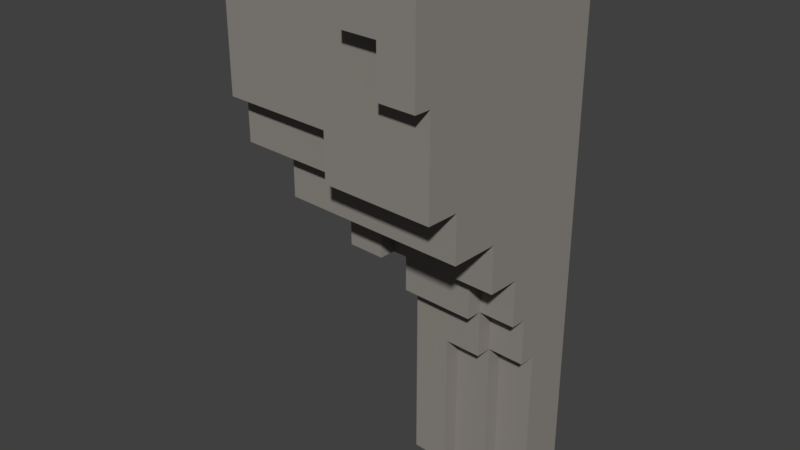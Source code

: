 # Source: Zamek_Naroznik.blend  (saved by Blender 2.79.0; exported with 4.5.12 LTS)
import bpy
from mathutils import Matrix  # noqa: F401  (used for matrix-valued properties, if any)

bpy.ops.wm.read_factory_settings(use_empty=True)
scene = bpy.context.scene
scene.name = 'Scene'

# ---- collections
col_collection_1 = bpy.data.collections.new('Collection 1'); scene.collection.children.link(col_collection_1)

# ---- materials (node trees are filled in below, after node groups)
mat_mur2_009 = bpy.data.materials.new('mur2.009')
mat_mur2_009.alpha_threshold = 0.0
mat_mur2_009.use_transparent_shadow = False
mat_mur2_009.roughness = 0.5

# ---- material node trees
mat_mur2_009.use_nodes = True; mat_mur2_009.node_tree.nodes.clear()
_N = mat_mur2_009.node_tree.nodes; _L = mat_mur2_009.node_tree.links
n0 = _N.new('ShaderNodeOutputMaterial'); n0.name = 'Material Output'; n0.location = (300, 300)
n1 = _N.new('ShaderNodeBsdfDiffuse'); n1.name = 'Diffuse BSDF'; n1.location = (10, 300)
n1.inputs[0].default_value = (0.2769, 0.2566, 0.2318, 1.0)
_L.new(n1.outputs[0], n0.inputs[0])
n0.is_active_output = True

# ---- world
world_world = bpy.data.worlds.new('World'); scene.world = world_world
world_world.color = (0.05088, 0.05088, 0.05088)
world_world.use_sun_shadow = False
world_world.sun_shadow_jitter_overblur = 0.0
world_world.cycles.sampling_method = 'MANUAL'

# ---- meshes
me_cube_197 = bpy.data.meshes.new('Cube.197')
me_cube_197.from_pydata([(-1.243, -0.2136, -0.9691), (-1.243, -0.2136, -0.7929), (-1.243, -0.0374, -0.9691), (-1.243, -0.0374, -0.7929), (-1.066, -0.2136, -0.9691), (-1.066, -0.2136, -0.7929), (-1.066, -0.0374, -0.9691), (-0.8902, -0.2136, -0.9691), (-0.8902, -0.2136, -0.7929), (-0.8902, -0.0374, -0.9691), (-0.714, -0.2136, -0.9691), (-0.714, -0.2136, -0.7929), (-0.714, -0.0374, -0.9691), (-0.714, -0.0374, -0.7929), (-1.243, -0.3898, -0.2643), (-1.243, -0.3898, -0.0881), (-1.066, -0.566, -0.0881), (-1.066, -0.3898, -0.2643), (-1.066, -0.3898, -0.0881), (-1.243, -0.2136, -0.6167), (-1.243, -0.2136, -0.4405), (-1.243, -0.0374, -0.6167), (-1.243, -0.0374, -0.4405), (-1.066, -0.2136, -0.6167), (-1.066, -0.2136, -0.4405), (-1.243, -0.2136, -0.2643), (-1.243, -0.2136, -0.0881), (-1.243, -0.0374, -0.2643), (-1.243, -0.0374, -0.0881), (-1.066, -0.2136, -0.2643), (-0.8902, -0.3898, -0.4405), (-0.714, -0.3898, -0.4405), (-0.8902, -0.566, -0.0881), (-0.8902, -0.3898, -0.2643), (-0.8902, -0.3898, -0.0881), (-0.714, -0.566, -0.0881), (-0.714, -0.3898, -0.2643), (-0.714, -0.3898, -0.0881), (-0.8902, -0.2136, -0.6167), (-0.8902, -0.2136, -0.4405), (-0.714, -0.2136, -0.6167), (-0.714, -0.2136, -0.4405), (-0.714, -0.0374, -0.6167), (-0.714, -0.0374, -0.4405), (-0.8902, -0.2136, -0.2643), (-1.243, 0.1388, -0.9691), (-1.243, 0.1388, -0.7929), (-1.066, 0.1388, -0.9691), (-1.066, 0.1388, -0.7929), (-0.8902, 0.1388, -0.9691), (-0.8902, 0.1388, -0.7929), (-0.714, 0.1388, -0.9691), (-0.714, 0.1388, -0.7929), (-1.243, 0.1388, -0.6167), (-1.243, 0.1388, -0.4405), (-1.066, 0.1388, -0.6167), (-1.066, 0.1388, -0.4405), (-1.243, 0.1388, -0.2643), (-1.243, 0.1388, -0.0881), (-1.066, 0.1388, -0.2643), (-1.066, 0.1388, -0.0881), (-0.8902, 0.1388, -0.6167), (-0.8902, 0.1388, -0.4405), (-0.714, 0.1388, -0.6167), (-0.714, 0.1388, -0.4405), (-0.8902, 0.1388, -0.2643), (-0.8902, 0.1388, -0.0881), (-0.714, 0.1388, -0.2643), (-0.714, 0.1388, -0.0881), (-0.5378, -0.3898, -0.9691), (-0.5378, -0.3898, -0.7929), (-0.3615, -0.3898, -0.9691), (-0.3615, -0.3898, -0.7929), (-0.5378, -0.2136, -0.9691), (-0.5378, -0.2136, -0.7929), (-0.5378, -0.0374, -0.9691), (-0.5378, -0.0374, -0.7929), (-0.3615, -0.2136, -0.9691), (-0.3615, -0.2136, -0.7929), (-0.5378, -0.3898, -0.6167), (-0.5378, -0.3898, -0.4405), (-0.3615, -0.3898, -0.6167), (-0.3615, -0.3898, -0.4405), (-0.5378, -0.566, -0.0881), (-0.5378, -0.3898, -0.2643), (-0.5378, -0.3898, -0.0881), (-0.3615, -0.566, -0.0881), (-0.3615, -0.3898, -0.2643), (-0.3615, -0.3898, -0.0881), (-0.5378, -0.2136, -0.6167), (-0.5378, -0.2136, -0.4405), (-0.5378, -0.0374, -0.6167), (-0.5378, -0.0374, -0.4405), (-0.3615, -0.2136, -0.6167), (-0.3615, -0.2136, -0.4405), (-0.3615, -0.0374, -0.4405), (-0.5378, -0.0374, -0.2643), (-0.3615, -0.2136, -0.2643), (-0.3615, -0.0374, -0.2643), (-0.3615, -0.0374, -0.0881), (-0.1853, -0.566, -0.0881), (-0.1853, -0.3898, -0.2643), (-0.1853, -0.3898, -0.0881), (-0.009134, -0.566, -0.0881), (-0.009134, -0.3898, -0.0881), (-0.1853, -0.2136, -0.2643), (-0.1853, -0.2136, -0.0881), (-0.1853, -0.0374, -0.2643), (-0.1853, -0.0374, -0.0881), (-0.009134, -0.2136, -0.0881), (-0.009134, -0.0374, -0.0881), (-0.5378, 0.1388, -0.4405), (-0.5378, 0.1388, -0.2643), (-0.5378, 0.1388, -0.0881), (-0.3615, 0.1388, -0.2643), (-0.3615, 0.1388, -0.0881), (-0.1853, 0.1388, -0.0881), (-0.009134, 0.1388, -0.0881), (0.1671, -0.566, -0.0881), (0.1671, -0.3898, -0.0881), (-1.243, -0.9184, 0.2643), (-1.243, -0.7422, 0.08811), (-1.243, -0.7422, 0.2643), (-1.066, -0.9184, 0.2643), (-1.066, -0.7422, 0.08811), (-1.066, -0.7422, 0.2643), (-1.243, -0.9184, 0.4405), (-1.243, -0.9184, 0.6167), (-1.243, -0.7422, 0.4405), (-1.243, -0.7422, 0.6167), (-1.066, -0.9184, 0.4405), (-1.066, -0.9184, 0.6167), (-0.8902, -0.9184, 0.2643), (-0.8902, -0.7422, 0.08811), (-0.8902, -0.7422, 0.2643), (-0.714, -0.9184, 0.2643), (-0.714, -0.7422, 0.08811), (-0.714, -0.7422, 0.2643), (-0.8902, -0.9184, 0.4405), (-0.8902, -0.9184, 0.6167), (-0.714, -0.9184, 0.4405), (-0.714, -0.9184, 0.6167), (-1.243, -0.9184, 0.7929), (-1.243, -0.9184, 0.9691), (-1.243, -0.7422, 0.7929), (-1.243, -0.7422, 0.9691), (-1.066, -0.9184, 0.7929), (-1.066, -0.9184, 0.9691), (-1.066, -0.7422, 0.9691), (-0.8902, -0.9184, 0.7929), (-0.8902, -0.9184, 0.9691), (-0.8902, -0.7422, 0.9691), (-0.714, -0.9184, 0.7929), (-0.714, -0.9184, 0.9691), (-0.714, -0.7422, 0.9691), (-1.243, -0.566, 0.08811), (-1.243, -0.566, 0.2643), (-1.243, -0.3898, 0.08811), (-1.243, -0.3898, 0.2643), (-1.066, -0.566, 0.08811), (-1.066, -0.3898, 0.08811), (-1.243, -0.566, 0.4405), (-1.243, -0.566, 0.6167), (-1.243, -0.3898, 0.4405), (-1.243, -0.3898, 0.6167), (-1.243, -0.2136, 0.08811), (-1.243, -0.2136, 0.2643), (-1.243, -0.0374, 0.08811), (-1.243, -0.0374, 0.2643), (-1.243, -0.2136, 0.4405), (-1.243, -0.2136, 0.6167), (-1.243, -0.0374, 0.4405), (-1.243, -0.0374, 0.6167), (-0.8902, -0.566, 0.08811), (-0.714, -0.566, 0.08811), (-1.243, -0.566, 0.7929), (-1.243, -0.566, 0.9691), (-1.243, -0.3898, 0.7929), (-1.243, -0.3898, 0.9691), (-1.066, -0.566, 0.9691), (-1.066, -0.3898, 0.9691), (-1.243, -0.2136, 0.7929), (-1.243, -0.2136, 0.9691), (-1.243, -0.0374, 0.7929), (-1.243, -0.0374, 0.9691), (-1.066, -0.2136, 0.9691), (-1.066, -0.0374, 0.9691), (-0.8902, -0.566, 0.9691), (-0.8902, -0.3898, 0.9691), (-0.714, -0.566, 0.9691), (-0.714, -0.3898, 0.9691), (-0.8902, -0.2136, 0.9691), (-0.8902, -0.0374, 0.9691), (-0.714, -0.2136, 0.9691), (-0.714, -0.0374, 0.9691), (-1.243, 0.1388, 0.08811), (-1.243, 0.1388, 0.2643), (-1.066, 0.1388, 0.08811), (-1.066, 0.1388, 0.2643), (-1.243, 0.1388, 0.4405), (-1.243, 0.1388, 0.6167), (-1.066, 0.1388, 0.4405), (-1.066, 0.1388, 0.6167), (-0.8902, 0.1388, 0.08811), (-0.8902, 0.1388, 0.2643), (-0.714, 0.1388, 0.08811), (-0.714, 0.1388, 0.2643), (-0.8902, 0.1388, 0.4405), (-0.8902, 0.1388, 0.6167), (-0.714, 0.1388, 0.4405), (-0.714, 0.1388, 0.6167), (-1.243, 0.1388, 0.7929), (-1.243, 0.1388, 0.9691), (-1.066, 0.1388, 0.7929), (-1.066, 0.1388, 0.9691), (-0.8902, 0.1388, 0.7929), (-0.8902, 0.1388, 0.9691), (-0.714, 0.1388, 0.7929), (-0.714, 0.1388, 0.9691), (-0.5378, -0.9184, 0.2643), (-0.5378, -0.7422, 0.08811), (-0.5378, -0.7422, 0.2643), (-0.3615, -0.9184, 0.2643), (-0.3615, -0.7422, 0.08811), (-0.3615, -0.7422, 0.2643), (-0.5378, -0.9184, 0.4405), (-0.5378, -0.9184, 0.6167), (-0.3615, -0.9184, 0.4405), (-0.3615, -0.9184, 0.6167), (-0.1853, -0.9184, 0.2643), (-0.1853, -0.7422, 0.08811), (-0.1853, -0.7422, 0.2643), (-0.009134, -0.9184, 0.2643), (-0.009134, -0.7422, 0.08811), (-0.009134, -0.7422, 0.2643), (-0.1853, -0.9184, 0.4405), (-0.1853, -0.9184, 0.6167), (-0.009134, -0.9184, 0.4405), (-0.009134, -0.9184, 0.6167), (-0.5378, -0.9184, 0.7929), (-0.5378, -0.9184, 0.9691), (-0.5378, -0.7422, 0.9691), (-0.3615, -0.9184, 0.7929), (-0.3615, -0.9184, 0.9691), (-0.3615, -0.7422, 0.9691), (-0.1853, -0.9184, 0.7929), (-0.1853, -0.9184, 0.9691), (-0.1853, -0.7422, 0.9691), (-0.009134, -0.9184, 0.7929), (-0.009134, -0.9184, 0.9691), (-0.009134, -0.7422, 0.9691), (0.1671, -0.9184, 0.2643), (0.1671, -0.7422, 0.08811), (0.1671, -0.7422, 0.2643), (0.3433, -0.9184, 0.2643), (0.3433, -0.7422, 0.08811), (0.3433, -0.7422, 0.2643), (0.1671, -0.9184, 0.4405), (0.1671, -0.9184, 0.6167), (0.3433, -0.9184, 0.4405), (0.3433, -0.9184, 0.6167), (0.5195, -0.9184, 0.2643), (0.5195, -0.7422, 0.08811), (0.5195, -0.7422, 0.2643), (0.6957, -0.9184, 0.2643), (0.6957, -0.7422, 0.2643), (0.5195, -0.9184, 0.4405), (0.5195, -0.9184, 0.6167), (0.6957, -0.9184, 0.4405), (0.6957, -0.9184, 0.6167), (0.6957, -0.7422, 0.4405), (0.1671, -0.9184, 0.7929), (0.1671, -0.9184, 0.9691), (0.1671, -0.7422, 0.9691), (0.3433, -0.9184, 0.7929), (0.3433, -0.9184, 0.9691), (0.3433, -0.7422, 0.9691), (0.5195, -0.9184, 0.7929), (0.5195, -0.9184, 0.9691), (0.5195, -0.7422, 0.9691), (0.6957, -0.9184, 0.7929), (0.6957, -0.9184, 0.9691), (0.6957, -0.7422, 0.9691), (-0.5378, -0.566, 0.08811), (-0.3615, -0.566, 0.08811), (-0.1853, -0.566, 0.08811), (-0.009134, -0.566, 0.08811), (-0.009134, -0.3898, 0.08811), (-0.009134, -0.2136, 0.08811), (-0.009134, -0.0374, 0.08811), (-0.5378, -0.566, 0.9691), (-0.5378, -0.3898, 0.9691), (-0.3615, -0.566, 0.9691), (-0.3615, -0.3898, 0.9691), (-0.5378, -0.2136, 0.9691), (-0.5378, -0.0374, 0.9691), (-0.3615, -0.2136, 0.9691), (-0.3615, -0.0374, 0.9691), (-0.1853, -0.566, 0.9691), (-0.1853, -0.3898, 0.9691), (-0.009134, -0.566, 0.9691), (-0.009134, -0.3898, 0.9691), (-0.1853, -0.2136, 0.9691), (-0.1853, -0.0374, 0.9691), (-0.009134, -0.2136, 0.9691), (-0.009134, -0.0374, 0.9691), (-0.5378, 0.1388, 0.08811), (-0.5378, 0.1388, 0.2643), (-0.3615, 0.1388, 0.08811), (-0.3615, 0.1388, 0.2643), (-0.5378, 0.1388, 0.4405), (-0.5378, 0.1388, 0.6167), (-0.3615, 0.1388, 0.4405), (-0.3615, 0.1388, 0.6167), (-0.1853, 0.1388, 0.08811), (-0.1853, 0.1388, 0.2643), (-0.009134, 0.1388, 0.08811), (-0.009134, 0.1388, 0.2643), (-0.1853, 0.1388, 0.4405), (-0.1853, 0.1388, 0.6167), (-0.009134, 0.1388, 0.4405), (-0.009134, 0.1388, 0.6167), (-0.5378, 0.1388, 0.7929), (-0.5378, 0.1388, 0.9691), (-0.3615, 0.1388, 0.7929), (-0.3615, 0.1388, 0.9691), (-0.1853, 0.1388, 0.7929), (-0.1853, 0.1388, 0.9691), (-0.009134, 0.1388, 0.7929), (-0.009134, 0.1388, 0.9691), (0.1671, -0.566, 0.08811), (0.1671, -0.3898, 0.08811), (0.3433, -0.566, 0.08811), (0.3433, -0.3898, 0.08811), (0.1671, -0.2136, 0.08811), (0.1671, -0.0374, 0.08811), (0.3433, -0.2136, 0.08811), (0.3433, -0.0374, 0.08811), (0.5195, -0.566, 0.08811), (0.5195, -0.566, 0.2643), (0.5195, -0.3898, 0.08811), (0.5195, -0.3898, 0.2643), (0.6957, -0.566, 0.2643), (0.6957, -0.3898, 0.2643), (0.6957, -0.566, 0.4405), (0.6957, -0.3898, 0.4405), (0.5195, -0.2136, 0.08811), (0.5195, -0.2136, 0.2643), (0.5195, -0.0374, 0.08811), (0.5195, -0.0374, 0.2643), (0.6957, -0.2136, 0.2643), (0.6957, -0.0374, 0.2643), (0.1671, -0.566, 0.9691), (0.1671, -0.3898, 0.9691), (0.3433, -0.566, 0.9691), (0.3433, -0.3898, 0.9691), (0.1671, -0.2136, 0.9691), (0.1671, -0.0374, 0.9691), (0.3433, -0.2136, 0.9691), (0.3433, -0.0374, 0.9691), (0.5195, -0.566, 0.9691), (0.5195, -0.3898, 0.9691), (0.6957, -0.566, 0.9691), (0.6957, -0.3898, 0.9691), (0.5195, -0.2136, 0.9691), (0.5195, -0.0374, 0.9691), (0.6957, -0.2136, 0.9691), (0.6957, -0.0374, 0.9691), (0.1671, 0.1388, 0.08811), (0.1671, 0.1388, 0.2643), (0.3433, 0.1388, 0.08811), (0.3433, 0.1388, 0.2643), (0.1671, 0.1388, 0.4405), (0.1671, 0.1388, 0.6167), (0.3433, 0.1388, 0.4405), (0.3433, 0.1388, 0.6167), (0.5195, 0.1388, 0.08811), (0.5195, 0.1388, 0.2643), (0.6957, 0.1388, 0.2643), (0.5195, 0.1388, 0.4405), (0.5195, 0.1388, 0.6167), (0.6957, 0.1388, 0.4405), (0.6957, 0.1388, 0.6167), (0.1671, 0.1388, 0.7929), (0.1671, 0.1388, 0.9691), (0.3433, 0.1388, 0.7929), (0.3433, 0.1388, 0.9691), (0.5195, 0.1388, 0.7929), (0.5195, 0.1388, 0.9691), (0.6957, 0.1388, 0.7929), (0.6957, 0.1388, 0.9691), (0.8719, -0.9184, 0.4405), (0.8719, -0.9184, 0.6167), (0.8719, -0.7422, 0.4405), (0.8719, -0.7422, 0.6167), (0.8719, -0.9184, 0.7929), (0.8719, -0.9184, 0.9691), (0.8719, -0.7422, 0.7929), (0.8719, -0.7422, 0.9691), (0.8719, -0.3898, 0.2643), (0.8719, -0.566, 0.4405), (0.8719, -0.566, 0.6167), (0.8719, -0.3898, 0.4405), (0.8719, -0.3898, 0.6167), (0.8719, -0.2136, 0.2643), (0.8719, -0.0374, 0.2643), (0.8719, -0.2136, 0.4405), (0.8719, -0.2136, 0.6167), (0.8719, -0.0374, 0.4405), (0.8719, -0.0374, 0.6167), (1.048, -0.0374, 0.6167), (0.8719, -0.566, 0.7929), (0.8719, -0.566, 0.9691), (0.8719, -0.3898, 0.7929), (0.8719, -0.3898, 0.9691), (0.8719, -0.2136, 0.7929), (0.8719, -0.2136, 0.9691), (0.8719, -0.0374, 0.7929), (0.8719, -0.0374, 0.9691), (1.048, -0.2136, 0.7929), (1.048, -0.2136, 0.9691), (1.048, -0.0374, 0.7929), (1.048, -0.0374, 0.9691), (0.8719, 0.1388, 0.2643), (0.8719, 0.1388, 0.4405), (0.8719, 0.1388, 0.6167), (1.048, 0.1388, 0.6167), (0.8719, 0.1388, 0.7929), (0.8719, 0.1388, 0.9691), (1.048, 0.1388, 0.7929), (1.048, 0.1388, 0.9691)], [], [(0, 1, 3, 2), (0, 4, 5, 1), (0, 2, 6, 4), (7, 10, 11, 8), (7, 9, 12, 10), (4, 7, 8, 5), (4, 6, 9, 7), (14, 17, 18, 15), (19, 20, 22, 21), (19, 23, 24, 20), (25, 26, 28, 27), (33, 36, 37, 34), (32, 34, 37, 35), (38, 40, 41, 39), (17, 33, 34, 18), (16, 18, 34, 32), (23, 38, 39, 24), (30, 39, 41, 31), (14, 15, 26, 25), (14, 25, 29, 17), (20, 25, 27, 22), (20, 24, 29, 25), (30, 31, 36, 33), (30, 33, 44, 39), (24, 39, 44, 29), (17, 29, 44, 33), (46, 48, 47, 45), (50, 52, 51, 49), (48, 50, 49, 47), (54, 56, 55, 53), (58, 60, 59, 57), (62, 64, 63, 61), (66, 68, 67, 65), (56, 62, 61, 55), (60, 66, 65, 59), (57, 59, 56, 54), (65, 67, 64, 62), (59, 65, 62, 56), (2, 3, 46, 45), (2, 45, 47, 6), (51, 52, 13, 12), (9, 49, 51, 12), (6, 47, 49, 9), (21, 22, 54, 53), (63, 64, 43, 42), (27, 28, 58, 57), (22, 27, 57, 54), (1, 19, 21, 3), (1, 5, 23, 19), (8, 11, 40, 38), (5, 8, 38, 23), (53, 55, 48, 46), (61, 63, 52, 50), (55, 61, 50, 48), (3, 21, 53, 46), (52, 63, 42, 13), (69, 71, 72, 70), (75, 76, 74, 73), (74, 78, 77, 73), (69, 70, 74, 73), (77, 78, 72, 71), (69, 73, 77, 71), (79, 81, 82, 80), (84, 87, 88, 85), (83, 85, 88, 86), (91, 92, 90, 89), (90, 94, 93, 89), (90, 92, 95, 94), (100, 102, 104, 103), (107, 108, 106, 105), (106, 108, 110, 109), (87, 101, 102, 88), (86, 88, 102, 100), (99, 108, 107, 98), (97, 98, 107, 105), (79, 80, 90, 89), (93, 94, 82, 81), (105, 106, 102, 101), (102, 106, 109, 104), (80, 82, 87, 84), (95, 98, 97, 94), (96, 98, 95, 92), (94, 97, 87, 82), (87, 97, 105, 101), (113, 115, 114, 112), (103, 104, 119, 118), (114, 115, 99, 98), (96, 112, 114, 98), (108, 116, 117, 110), (111, 112, 96, 92), (99, 115, 116, 108), (70, 72, 81, 79), (76, 91, 89, 74), (89, 93, 78, 74), (70, 79, 89, 74), (78, 93, 81, 72), (10, 73, 74, 11), (13, 76, 75, 12), (10, 12, 75, 73), (36, 84, 85, 37), (35, 37, 85, 83), (40, 89, 90, 41), (43, 92, 91, 42), (31, 80, 84, 36), (31, 41, 90, 80), (68, 113, 112, 67), (67, 112, 111, 64), (11, 74, 89, 40), (42, 91, 76, 13), (43, 64, 111, 92), (121, 124, 125, 122), (120, 122, 125, 123), (126, 127, 129, 128), (126, 130, 131, 127), (133, 136, 137, 134), (132, 134, 137, 135), (138, 140, 141, 139), (124, 133, 134, 125), (123, 125, 134, 132), (130, 138, 139, 131), (120, 126, 128, 122), (120, 123, 130, 126), (132, 135, 140, 138), (123, 132, 138, 130), (142, 143, 145, 144), (142, 146, 147, 143), (147, 148, 145, 143), (149, 152, 153, 150), (153, 154, 151, 150), (146, 149, 150, 147), (150, 151, 148, 147), (127, 142, 144, 129), (127, 131, 146, 142), (139, 141, 152, 149), (131, 139, 149, 146), (155, 156, 158, 157), (155, 157, 160, 159), (161, 162, 164, 163), (165, 166, 168, 167), (169, 170, 172, 171), (157, 158, 166, 165), (163, 164, 170, 169), (156, 161, 163, 158), (166, 169, 171, 168), (158, 163, 169, 166), (175, 176, 178, 177), (179, 180, 178, 176), (181, 182, 184, 183), (185, 186, 184, 182), (189, 190, 188, 187), (193, 194, 192, 191), (187, 188, 180, 179), (191, 192, 186, 185), (177, 178, 182, 181), (180, 185, 182, 178), (190, 193, 191, 188), (188, 191, 185, 180), (196, 198, 197, 195), (200, 202, 201, 199), (204, 206, 205, 203), (208, 210, 209, 207), (198, 204, 203, 197), (202, 208, 207, 201), (199, 201, 198, 196), (207, 209, 206, 204), (201, 207, 204, 198), (212, 214, 213, 211), (216, 218, 217, 215), (214, 216, 215, 213), (167, 168, 196, 195), (171, 172, 200, 199), (168, 171, 199, 196), (183, 184, 212, 211), (186, 214, 212, 184), (194, 218, 216, 192), (192, 216, 214, 186), (162, 175, 177, 164), (170, 181, 183, 172), (164, 177, 181, 170), (211, 213, 202, 200), (215, 217, 210, 208), (213, 215, 208, 202), (172, 183, 211, 200), (220, 223, 224, 221), (219, 221, 224, 222), (225, 227, 228, 226), (230, 233, 234, 231), (229, 231, 234, 232), (235, 237, 238, 236), (223, 230, 231, 224), (222, 224, 231, 229), (227, 235, 236, 228), (219, 222, 227, 225), (229, 232, 237, 235), (222, 229, 235, 227), (239, 242, 243, 240), (243, 244, 241, 240), (245, 248, 249, 246), (249, 250, 247, 246), (242, 245, 246, 243), (246, 247, 244, 243), (252, 255, 256, 253), (251, 253, 256, 254), (257, 259, 260, 258), (261, 263, 265, 264), (266, 268, 269, 267), (255, 262, 263, 256), (254, 256, 263, 261), (259, 266, 267, 260), (251, 254, 259, 257), (265, 270, 268, 264), (261, 264, 268, 266), (254, 261, 266, 259), (271, 274, 275, 272), (275, 276, 273, 272), (277, 280, 281, 278), (281, 282, 279, 278), (274, 277, 278, 275), (278, 279, 276, 275), (233, 252, 253, 234), (232, 234, 253, 251), (237, 257, 258, 238), (232, 251, 257, 237), (248, 271, 272, 249), (272, 273, 250, 249), (226, 228, 242, 239), (236, 238, 248, 245), (228, 236, 245, 242), (258, 260, 274, 271), (267, 269, 280, 277), (260, 267, 277, 274), (238, 258, 271, 248), (292, 293, 291, 290), (296, 297, 295, 294), (300, 301, 299, 298), (304, 305, 303, 302), (298, 299, 293, 292), (302, 303, 297, 296), (293, 296, 294, 291), (301, 304, 302, 299), (299, 302, 296, 293), (307, 309, 308, 306), (311, 313, 312, 310), (315, 317, 316, 314), (319, 321, 320, 318), (309, 315, 314, 308), (313, 319, 318, 312), (310, 312, 309, 307), (318, 320, 317, 315), (312, 318, 315, 309), (323, 325, 324, 322), (327, 329, 328, 326), (325, 327, 326, 324), (330, 331, 333, 332), (334, 335, 337, 336), (340, 341, 339, 338), (339, 341, 343, 342), (348, 349, 347, 346), (347, 349, 351, 350), (332, 333, 340, 338), (336, 337, 348, 346), (331, 334, 336, 333), (346, 347, 341, 340), (341, 347, 350, 343), (343, 345, 344, 342), (333, 336, 346, 340), (354, 355, 353, 352), (358, 359, 357, 356), (362, 363, 361, 360), (366, 367, 365, 364), (360, 361, 355, 354), (364, 365, 359, 358), (355, 358, 356, 353), (363, 366, 364, 361), (361, 364, 358, 355), (369, 371, 370, 368), (373, 375, 374, 372), (380, 382, 381, 379), (371, 377, 376, 370), (375, 380, 379, 374), (372, 374, 371, 369), (379, 381, 378, 377), (374, 379, 377, 371), (384, 386, 385, 383), (388, 390, 389, 387), (386, 388, 387, 385), (288, 289, 335, 334), (287, 288, 334, 331), (352, 353, 301, 300), (356, 357, 305, 304), (353, 356, 304, 301), (317, 369, 368, 316), (321, 373, 372, 320), (320, 372, 369, 317), (329, 384, 383, 328), (335, 368, 370, 337), (376, 377, 349, 348), (349, 377, 378, 351), (337, 370, 376, 348), (297, 325, 323, 295), (305, 329, 327, 303), (303, 327, 325, 297), (359, 386, 384, 357), (367, 390, 388, 365), (365, 388, 386, 359), (322, 324, 313, 311), (326, 328, 321, 319), (324, 326, 319, 313), (383, 385, 375, 373), (387, 389, 382, 380), (385, 387, 380, 375), (328, 383, 373, 321), (289, 316, 368, 335), (357, 384, 329, 305), (136, 220, 221, 137), (135, 137, 221, 219), (140, 225, 226, 141), (135, 219, 225, 140), (152, 239, 240, 153), (240, 241, 154, 153), (141, 226, 239, 152), (290, 291, 190, 189), (294, 295, 194, 193), (291, 294, 193, 190), (206, 307, 306, 205), (210, 311, 310, 209), (209, 310, 307, 206), (218, 323, 322, 217), (217, 322, 311, 210), (295, 323, 218, 194), (121, 122, 156, 155), (121, 155, 159, 124), (133, 173, 174, 136), (128, 129, 162, 161), (122, 128, 161, 156), (124, 159, 173, 133), (144, 145, 176, 175), (148, 179, 176, 145), (154, 189, 187, 151), (151, 187, 179, 148), (129, 144, 175, 162), (220, 283, 284, 223), (230, 285, 286, 233), (223, 284, 285, 230), (252, 330, 332, 255), (338, 339, 263, 262), (263, 339, 342, 265), (342, 344, 270, 265), (255, 332, 338, 262), (244, 292, 290, 241), (250, 300, 298, 247), (247, 298, 292, 244), (276, 354, 352, 273), (282, 362, 360, 279), (279, 360, 354, 276), (233, 286, 330, 252), (273, 352, 300, 250), (136, 174, 283, 220), (241, 290, 189, 154), (393, 394, 392, 391), (397, 398, 396, 395), (394, 397, 395, 392), (402, 403, 401, 400), (408, 409, 407, 406), (406, 407, 403, 402), (405, 408, 406, 404), (404, 406, 402, 399), (413, 414, 412, 411), (421, 422, 420, 419), (415, 419, 420, 416), (415, 417, 421, 419), (420, 422, 418, 416), (415, 416, 414, 413), (428, 430, 429, 427), (424, 425, 409, 408), (409, 425, 426, 410), (423, 424, 408, 405), (429, 430, 422, 421), (422, 430, 428, 418), (403, 413, 411, 401), (409, 417, 415, 407), (409, 410, 421, 417), (407, 415, 413, 403), (427, 429, 426, 425), (426, 429, 421, 410), (400, 401, 394, 393), (411, 412, 398, 397), (401, 411, 397, 394), (268, 391, 392, 269), (268, 270, 393, 391), (280, 395, 396, 281), (396, 398, 282, 281), (269, 392, 395, 280), (344, 345, 402, 400), (350, 351, 405, 404), (343, 399, 402, 345), (343, 350, 404, 399), (412, 414, 363, 362), (416, 418, 367, 366), (414, 416, 366, 363), (382, 425, 424, 381), (381, 424, 423, 378), (390, 428, 427, 389), (389, 427, 425, 382), (351, 378, 423, 405), (418, 428, 390, 367), (270, 344, 400, 393), (398, 412, 362, 282), (16, 159, 160, 18), (15, 18, 160, 157), (26, 165, 167, 28), (32, 35, 174, 173), (15, 157, 165, 26), (16, 32, 173, 159), (195, 197, 60, 58), (203, 205, 68, 66), (197, 203, 66, 60), (28, 167, 195, 58), (83, 86, 284, 283), (100, 103, 286, 285), (110, 289, 288, 109), (109, 288, 287, 104), (86, 100, 285, 284), (306, 308, 115, 113), (314, 316, 117, 116), (308, 314, 116, 115), (119, 331, 330, 118), (117, 316, 289, 110), (103, 118, 330, 286), (287, 331, 119, 104), (35, 83, 283, 174), (205, 306, 113, 68)])
me_cube_197.materials.append(mat_mur2_009)
me_cube_197.use_remesh_preserve_volume = False
me_cube_197.use_remesh_preserve_attributes = False
me_cube_197.use_mirror_vertex_groups = False
me_cube_197.update()

# ---- objects
ob_cube_030 = bpy.data.objects.new('Cube.030', me_cube_197)

# ---- transforms, parenting, visibility, modifiers, constraints
ob_cube_030.location = (0.0, 0.0, 0.0)
ob_cube_030.rotation_euler = (0.0, -0.0, -1.626)
ob_cube_030.scale = (0.5607, 1.299, 1.632)
ob_cube_030.lineart.crease_threshold = 0.0

# ---- collection membership
col_collection_1.objects.link(ob_cube_030)

# ---- scene / render settings (as saved in the file)
scene.frame_start = 1; scene.frame_end = 250; scene.frame_set(2)
scene.render.engine = 'BLENDER_EEVEE_NEXT'
scene.render.resolution_percentage = 50
scene.render.dither_intensity = 0.0
scene.cycles.use_denoising = False
scene.cycles.samples = 128
scene.cycles.sampling_pattern = 'TABULATED_SOBOL'
scene.cycles.use_adaptive_sampling = False
scene.cycles.use_light_tree = False
scene.cycles.blur_glossy = 0.0
scene.cycles.sample_clamp_indirect = 0.0
scene.view_settings.view_transform = 'Standard'
bpy.context.view_layer.update()

# ---- added for rendering (the .blend has no active camera and no usable light): camera, sun
cam_auto = bpy.data.cameras.new('AutoCamera')
cam_auto.lens = 50.0
cam_auto.sensor_width = 36.0
cam_auto.clip_end = 1000.0
ob_auto_camera = bpy.data.objects.new('AutoCamera', cam_auto)
scene.collection.objects.link(ob_auto_camera)
ob_auto_camera.location = (2.9511, -4.06205, 2.76289)
ob_auto_camera.rotation_euler = (1.09748, -7.21219e-08, 0.694738)
scene.camera = ob_auto_camera
light_auto_sun = bpy.data.lights.new('AutoSun', 'SUN')
light_auto_sun.energy = 3.0
light_auto_sun.angle = 0.0523599
ob_auto_sun = bpy.data.objects.new('AutoSun', light_auto_sun)
scene.collection.objects.link(ob_auto_sun)
ob_auto_sun.rotation_euler = (0.872665, 0.174533, 0.523599)
bpy.context.view_layer.update()
